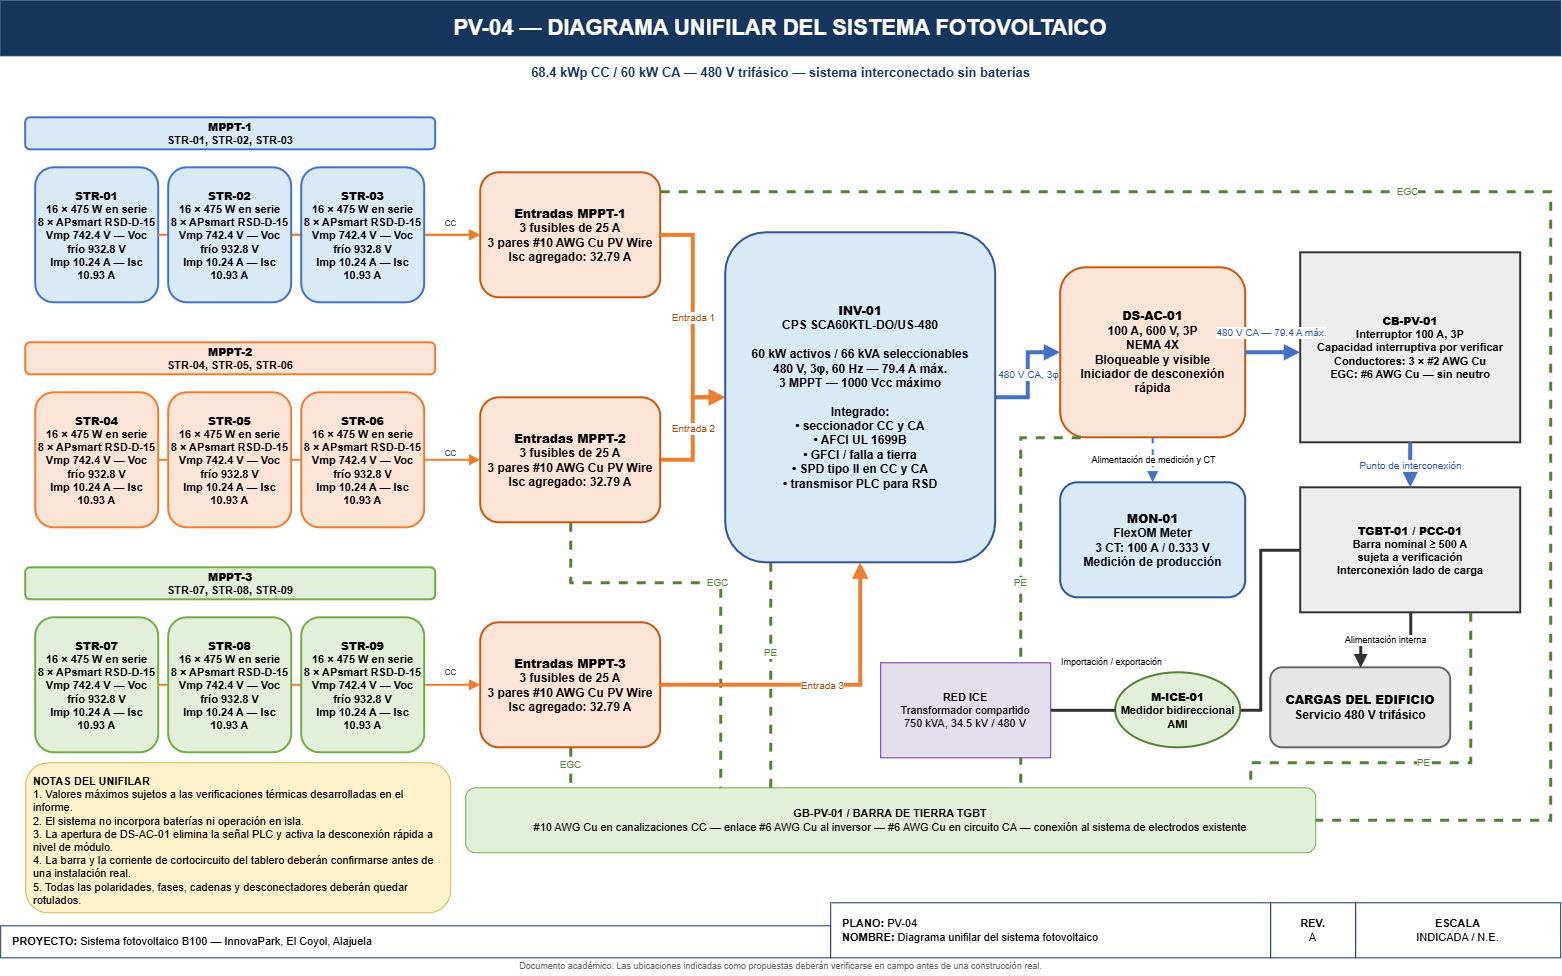

The diagram above was exported from draw.io. Its source (the exported page's mxGraphModel, read from the mxfile embedded in the PNG):
<mxGraphModel dx="2251" dy="1201" grid="1" gridSize="10" guides="1" tooltips="1" connect="1" arrows="1" fold="1" page="1" pageScale="1" pageWidth="1600" pageHeight="1000" math="1" shadow="0">
  <root>
    <mxCell id="0" />
    <mxCell id="1" parent="0" />
    <mxCell id="2" parent="1" style="rounded=0;whiteSpace=wrap;html=1;fillColor=#17365D;strokeColor=#17365D;fontColor=#FFFFFF;fontSize=22;fontStyle=1;align=center;verticalAlign=middle;" value="PV-04 — DIAGRAMA UNIFILAR DEL SISTEMA FOTOVOLTAICO" vertex="1">
      <mxGeometry height="55" width="1560" x="20" y="18" as="geometry" />
    </mxCell>
    <mxCell id="3" parent="1" style="text;html=1;align=center;verticalAlign=middle;fontSize=13;fontStyle=1;fontColor=#17365D;" value="68.4 kWp CC / 60 kW CA — 480 V trifásico — sistema interconectado sin baterías" vertex="1">
      <mxGeometry height="28" width="1560" x="20" y="76" as="geometry" />
    </mxCell>
    <mxCell id="4" parent="1" style="rounded=1;whiteSpace=wrap;html=1;fillColor=#D9EAF7;strokeColor=#4472C4;strokeWidth=2;fontSize=11;fontStyle=1;align=center;" value="&lt;b&gt;MPPT-1&lt;/b&gt;&lt;br&gt;STR-01, STR-02, STR-03" vertex="1">
      <mxGeometry height="32" width="410" x="45" y="135" as="geometry" />
    </mxCell>
    <mxCell id="5" parent="1" style="rounded=1;whiteSpace=wrap;html=1;fillColor=#D9EAF7;strokeColor=#4472C4;strokeWidth=2;fontSize=11;fontStyle=1;align=center;" value="&lt;b&gt;STR-01&lt;/b&gt;&lt;br&gt;16 × 475 W en serie&lt;br&gt;8 × APsmart RSD-D-15&lt;br&gt;Vmp 742.4 V — Voc frío 932.8 V&lt;br&gt;Imp 10.24 A — Isc 10.93 A" vertex="1">
      <mxGeometry height="135" width="123" x="55" y="185" as="geometry" />
    </mxCell>
    <mxCell id="8" parent="1" style="rounded=1;whiteSpace=wrap;html=1;fillColor=#FCE4D6;strokeColor=#C65911;strokeWidth=2;fontSize=12;fontStyle=1;align=center;verticalAlign=middle;" value="&lt;b&gt;Entradas MPPT-1&lt;/b&gt;&lt;br&gt;3 fusibles de 25 A&lt;br&gt;3 pares #10 AWG Cu PV Wire&lt;br&gt;Isc agregado: 32.79 A" vertex="1">
      <mxGeometry height="125" width="180" x="500" y="190" as="geometry" />
    </mxCell>
    <mxCell id="9" edge="1" parent="1" source="5" style="edgeStyle=orthogonalEdgeStyle;rounded=0;html=1;strokeColor=#ED7D31;strokeWidth=2;endArrow=block;endFill=1;fontSize=8;labelBackgroundColor=#FFFFFF;" target="8" value="CC">
      <mxGeometry relative="1" as="geometry" />
    </mxCell>
    <mxCell id="10" edge="1" parent="1" source="6" style="edgeStyle=orthogonalEdgeStyle;rounded=0;html=1;strokeColor=#ED7D31;strokeWidth=2;endArrow=block;endFill=1;fontSize=8;labelBackgroundColor=#FFFFFF;" target="8" value="CC">
      <mxGeometry relative="1" x="0.6825" y="13" as="geometry">
        <mxPoint y="1" as="offset" />
      </mxGeometry>
    </mxCell>
    <mxCell id="12" parent="1" style="rounded=1;whiteSpace=wrap;html=1;fillColor=#FCE4D6;strokeColor=#ED7D31;strokeWidth=2;fontSize=11;fontStyle=1;align=center;" value="&lt;b&gt;MPPT-2&lt;/b&gt;&lt;br&gt;STR-04, STR-05, STR-06" vertex="1">
      <mxGeometry height="32" width="410" x="45" y="360" as="geometry" />
    </mxCell>
    <mxCell id="13" parent="1" style="rounded=1;whiteSpace=wrap;html=1;fillColor=#FCE4D6;strokeColor=#ED7D31;strokeWidth=2;fontSize=11;fontStyle=1;align=center;" value="&lt;b&gt;STR-04&lt;/b&gt;&lt;br&gt;16 × 475 W en serie&lt;br&gt;8 × APsmart RSD-D-15&lt;br&gt;Vmp 742.4 V — Voc frío 932.8 V&lt;br&gt;Imp 10.24 A — Isc 10.93 A" vertex="1">
      <mxGeometry height="135" width="123" x="55" y="410" as="geometry" />
    </mxCell>
    <mxCell id="19" edge="1" parent="1" source="13" style="edgeStyle=orthogonalEdgeStyle;rounded=0;html=1;strokeColor=#ED7D31;strokeWidth=2;endArrow=block;endFill=1;fontSize=8;labelBackgroundColor=#FFFFFF;exitX=1;exitY=0.5;exitDx=0;exitDy=0;" target="16" value="CC">
      <mxGeometry relative="1" x="0.8137" y="8" as="geometry">
        <mxPoint y="1" as="offset" />
      </mxGeometry>
    </mxCell>
    <mxCell id="20" parent="1" style="rounded=1;whiteSpace=wrap;html=1;fillColor=#E2F0D9;strokeColor=#70AD47;strokeWidth=2;fontSize=11;fontStyle=1;align=center;" value="&lt;b&gt;MPPT-3&lt;/b&gt;&lt;br&gt;STR-07, STR-08, STR-09" vertex="1">
      <mxGeometry height="32" width="410" x="45" y="585" as="geometry" />
    </mxCell>
    <mxCell id="21" parent="1" style="rounded=1;whiteSpace=wrap;html=1;fillColor=#E2F0D9;strokeColor=#70AD47;strokeWidth=2;fontSize=11;fontStyle=1;align=center;" value="&lt;b&gt;STR-07&lt;/b&gt;&lt;br&gt;16 × 475 W en serie&lt;br&gt;8 × APsmart RSD-D-15&lt;br&gt;Vmp 742.4 V — Voc frío 932.8 V&lt;br&gt;Imp 10.24 A — Isc 10.93 A" vertex="1">
      <mxGeometry height="135" width="123" x="55" y="635" as="geometry" />
    </mxCell>
    <mxCell id="27" edge="1" parent="1" source="21" style="edgeStyle=orthogonalEdgeStyle;rounded=0;html=1;strokeColor=#ED7D31;strokeWidth=2;endArrow=block;endFill=1;fontSize=8;labelBackgroundColor=#FFFFFF;exitX=1;exitY=0.5;exitDx=0;exitDy=0;" target="24" value="CC">
      <mxGeometry relative="1" x="0.8137" y="12" as="geometry">
        <mxPoint y="-1" as="offset" />
      </mxGeometry>
    </mxCell>
    <mxCell id="29" edge="1" parent="1" source="8" style="edgeStyle=orthogonalEdgeStyle;rounded=0;orthogonalLoop=1;jettySize=auto;html=1;strokeColor=#ED7D31;strokeWidth=4;endArrow=block;endFill=1;fontSize=10;fontColor=#9E480E;labelBackgroundColor=#FFFFFF;" target="28" value="Entrada 1">
      <mxGeometry relative="1" as="geometry" />
    </mxCell>
    <mxCell id="30" edge="1" parent="1" source="16" style="edgeStyle=orthogonalEdgeStyle;rounded=0;orthogonalLoop=1;jettySize=auto;html=1;strokeColor=#ED7D31;strokeWidth=4;endArrow=block;endFill=1;fontSize=10;fontColor=#9E480E;labelBackgroundColor=#FFFFFF;" target="28" value="Entrada 2">
      <mxGeometry relative="1" as="geometry" />
    </mxCell>
    <mxCell id="32" parent="1" style="rounded=1;whiteSpace=wrap;html=1;fillColor=#FCE4D6;strokeColor=#C65911;strokeWidth=2;fontSize=12;fontStyle=1;align=center;verticalAlign=middle;" value="&lt;b&gt;DS-AC-01&lt;/b&gt;&lt;br&gt;100 A, 600 V, 3P&lt;br&gt;NEMA 4X&lt;br&gt;Bloqueable y visible&lt;br&gt;Iniciador de desconexión rápida" vertex="1">
      <mxGeometry height="170" width="185" x="1080" y="285" as="geometry" />
    </mxCell>
    <mxCell id="33" parent="1" style="rounded=1;whiteSpace=wrap;html=1;fillColor=#D9EAF7;strokeColor=#2F5597;strokeWidth=2;fontSize=12;fontStyle=1;align=center;verticalAlign=middle;" value="&lt;b&gt;MON-01&lt;/b&gt;&lt;br&gt;FlexOM Meter&lt;br&gt;3 CT: 100 A / 0.333 V&lt;br&gt;Medición de producción" vertex="1">
      <mxGeometry height="115" width="185" x="1080" y="500" as="geometry" />
    </mxCell>
    <mxCell id="34" parent="1" style="rounded=0;whiteSpace=wrap;html=1;fillColor=#EDEDED;strokeColor=#333333;strokeWidth=2;fontSize=11;fontStyle=1;align=center;" value="&lt;b&gt;CB-PV-01&lt;/b&gt;&lt;br&gt;Interruptor 100 A, 3P&lt;br&gt;Capacidad interruptiva por verificar&lt;br&gt;Conductores: 3 × #2 AWG Cu&lt;br&gt;EGC: #6 AWG Cu — sin neutro" vertex="1">
      <mxGeometry height="190" width="220" x="1320" y="270" as="geometry" />
    </mxCell>
    <mxCell id="35" parent="1" style="rounded=0;whiteSpace=wrap;html=1;fillColor=#EDEDED;strokeColor=#333333;strokeWidth=2;fontSize=11;fontStyle=1;align=center;" value="&lt;b&gt;TGBT-01 / PCC-01&lt;/b&gt;&lt;br&gt;Barra nominal ≥ 500 A&lt;br&gt;sujeta a verificación&lt;br&gt;Interconexión lado de carga" vertex="1">
      <mxGeometry height="125" width="220" x="1320" y="505" as="geometry" />
    </mxCell>
    <mxCell id="36" edge="1" parent="1" source="28" style="edgeStyle=orthogonalEdgeStyle;rounded=0;orthogonalLoop=1;jettySize=auto;html=1;strokeColor=#4472C4;strokeWidth=4;endArrow=block;endFill=1;fontSize=10;fontColor=#2F5597;labelBackgroundColor=#FFFFFF;" target="32" value="480 V CA, 3φ">
      <mxGeometry relative="1" as="geometry" />
    </mxCell>
    <mxCell id="37" edge="1" parent="1" source="32" style="edgeStyle=orthogonalEdgeStyle;rounded=0;html=1;strokeColor=#4472C4;strokeWidth=2;dashed=1;endArrow=block;endFill=1;fontSize=9;labelBackgroundColor=#FFFFFF;" target="33" value="Alimentación de medición y CT">
      <mxGeometry relative="1" as="geometry" />
    </mxCell>
    <mxCell id="38" edge="1" parent="1" source="32" style="edgeStyle=orthogonalEdgeStyle;rounded=0;orthogonalLoop=1;jettySize=auto;html=1;strokeColor=#4472C4;strokeWidth=4;endArrow=block;endFill=1;fontSize=10;fontColor=#2F5597;labelBackgroundColor=#FFFFFF;" target="34" value="480 V CA — 79.4 A máx.">
      <mxGeometry relative="1" x="-0.0909" y="20" as="geometry">
        <mxPoint as="offset" />
        <Array as="points">
          <mxPoint x="1310" y="370" />
          <mxPoint x="1310" y="370" />
        </Array>
      </mxGeometry>
    </mxCell>
    <mxCell id="39" edge="1" parent="1" source="34" style="edgeStyle=orthogonalEdgeStyle;rounded=0;orthogonalLoop=1;jettySize=auto;html=1;strokeColor=#4472C4;strokeWidth=4;endArrow=block;endFill=1;fontSize=10;fontColor=#2F5597;labelBackgroundColor=#FFFFFF;" target="35" value="Punto de interconexión">
      <mxGeometry relative="1" as="geometry" />
    </mxCell>
    <mxCell id="40" parent="1" style="rounded=1;whiteSpace=wrap;html=1;fillColor=#E7E6E6;strokeColor=#666666;strokeWidth=2;fontSize=12;fontStyle=1;" value="&lt;b&gt;CARGAS DEL EDIFICIO&lt;/b&gt;&lt;br&gt;Servicio 480 V trifásico" vertex="1">
      <mxGeometry height="80" width="180" x="1290" y="685" as="geometry" />
    </mxCell>
    <mxCell id="41" parent="1" style="shape=ellipse;whiteSpace=wrap;html=1;fillColor=#E2F0D9;strokeColor=#548235;strokeWidth=2;fontSize=11;fontStyle=1;align=center;verticalAlign=middle;" value="&lt;b&gt;M-ICE-01&lt;/b&gt;&lt;br&gt;Medidor bidireccional AMI" vertex="1">
      <mxGeometry height="75" width="125" x="1135" y="690" as="geometry" />
    </mxCell>
    <mxCell id="43" edge="1" parent="1" source="35" style="edgeStyle=orthogonalEdgeStyle;rounded=0;html=1;strokeColor=#333333;strokeWidth=3;endArrow=block;endFill=1;fontSize=9;labelBackgroundColor=#FFFFFF;" target="40" value="Alimentación interna">
      <mxGeometry relative="1" as="geometry" />
    </mxCell>
    <mxCell id="44" edge="1" parent="1" source="35" style="edgeStyle=orthogonalEdgeStyle;rounded=0;html=1;strokeColor=#333333;strokeWidth=3;endArrow=none;" target="41" value="">
      <mxGeometry relative="1" as="geometry">
        <Array as="points">
          <mxPoint x="1280" y="567.5" />
          <mxPoint x="1280" y="727.5" />
        </Array>
      </mxGeometry>
    </mxCell>
    <mxCell id="45" edge="1" parent="1" source="41" style="edgeStyle=orthogonalEdgeStyle;rounded=0;html=1;strokeColor=#333333;strokeWidth=3;startArrow=none;startFill=0;endArrow=none;endFill=0;fontSize=9;labelBackgroundColor=#FFFFFF;exitX=0;exitY=0.5;exitDx=0;exitDy=0;" target="42" value="Importación / exportación">
      <mxGeometry relative="1" x="-0.8462" y="-47" as="geometry">
        <mxPoint y="-1" as="offset" />
        <mxPoint x="1130" y="727.5" as="sourcePoint" />
      </mxGeometry>
    </mxCell>
    <mxCell id="46" parent="1" style="rounded=1;whiteSpace=wrap;html=1;fillColor=#E2F0D9;strokeColor=#70AD47;fontSize=11;" value="&lt;b&gt;GB-PV-01 / BARRA DE TIERRA TGBT&lt;/b&gt;&lt;br&gt;#10 AWG Cu en canalizaciones CC — enlace #6 AWG Cu al inversor — #6 AWG Cu en circuito CA — conexión al sistema de electrodos existente" vertex="1">
      <mxGeometry height="65" width="850" x="485" y="805" as="geometry" />
    </mxCell>
    <mxCell id="47" edge="1" parent="1" source="8" style="edgeStyle=orthogonalEdgeStyle;rounded=0;orthogonalLoop=1;jettySize=auto;html=1;strokeColor=#548235;strokeWidth=3;dashed=1;endArrow=none;fontSize=10;fontColor=#548235;labelBackgroundColor=#FFFFFF;exitX=1;exitY=0.152;exitDx=0;exitDy=0;exitPerimeter=0;" target="46" value="EGC">
      <mxGeometry relative="1" x="-0.1481" as="geometry">
        <mxPoint as="offset" />
        <Array as="points">
          <mxPoint x="1570" y="209" />
          <mxPoint x="1570" y="837.5" />
        </Array>
      </mxGeometry>
    </mxCell>
    <mxCell id="48" edge="1" parent="1" source="16" style="edgeStyle=orthogonalEdgeStyle;rounded=0;orthogonalLoop=1;jettySize=auto;html=1;strokeColor=#548235;strokeWidth=3;dashed=1;endArrow=none;fontSize=10;fontColor=#548235;labelBackgroundColor=#FFFFFF;" target="46" value="EGC">
      <mxGeometry relative="1" as="geometry">
        <Array as="points">
          <mxPoint x="590.03" y="600" />
          <mxPoint x="740.03" y="600" />
        </Array>
      </mxGeometry>
    </mxCell>
    <mxCell id="49" edge="1" parent="1" source="24" style="edgeStyle=orthogonalEdgeStyle;rounded=0;orthogonalLoop=1;jettySize=auto;html=1;strokeColor=#548235;strokeWidth=3;dashed=1;endArrow=none;fontSize=10;fontColor=#548235;labelBackgroundColor=#FFFFFF;" value="EGC">
      <mxGeometry relative="1" as="geometry">
        <mxPoint x="590" y="800" as="targetPoint" />
      </mxGeometry>
    </mxCell>
    <mxCell id="50" edge="1" parent="1" source="28" style="edgeStyle=orthogonalEdgeStyle;rounded=0;orthogonalLoop=1;jettySize=auto;html=1;strokeColor=#548235;strokeWidth=3;dashed=1;endArrow=none;fontSize=10;fontColor=#548235;labelBackgroundColor=#FFFFFF;" target="46" value="PE">
      <mxGeometry relative="1" x="-0.2" as="geometry">
        <mxPoint as="offset" />
        <Array as="points">
          <mxPoint x="790.03" y="630" />
          <mxPoint x="790.03" y="630" />
        </Array>
      </mxGeometry>
    </mxCell>
    <mxCell id="51" edge="1" parent="1" style="edgeStyle=orthogonalEdgeStyle;rounded=0;orthogonalLoop=1;jettySize=auto;html=1;strokeColor=#548235;strokeWidth=3;dashed=1;endArrow=none;fontSize=10;fontColor=#548235;labelBackgroundColor=#FFFFFF;" value="PE">
      <mxGeometry relative="1" as="geometry">
        <Array as="points">
          <mxPoint x="1040.03" y="455" />
          <mxPoint x="1040.03" y="805" />
        </Array>
        <mxPoint x="1099.9985714285715" y="455" as="sourcePoint" />
        <mxPoint x="1040" y="805" as="targetPoint" />
      </mxGeometry>
    </mxCell>
    <mxCell id="52" edge="1" parent="1" source="35" style="edgeStyle=orthogonalEdgeStyle;rounded=0;orthogonalLoop=1;jettySize=auto;html=1;strokeColor=#548235;strokeWidth=3;dashed=1;endArrow=none;fontSize=10;fontColor=#548235;labelBackgroundColor=#FFFFFF;" target="46" value="PE">
      <mxGeometry relative="1" as="geometry">
        <Array as="points">
          <mxPoint x="1490" y="780" />
          <mxPoint x="1270" y="780" />
        </Array>
      </mxGeometry>
    </mxCell>
    <mxCell id="53" parent="1" style="rounded=1;whiteSpace=wrap;html=1;fillColor=#FFF2CC;strokeColor=#D6B656;fontSize=11;align=left;verticalAlign=top;spacing=8;" value="&lt;b&gt;NOTAS DEL UNIFILAR&lt;/b&gt;&lt;br&gt;1. Valores máximos sujetos a las verificaciones térmicas desarrolladas en el informe.&lt;br&gt;2. El sistema no incorpora baterías ni operación en isla.&lt;br&gt;3. La apertura de DS-AC-01 elimina la señal PLC y activa la desconexión rápida a nivel de módulo.&lt;br&gt;4. La barra y la corriente de cortocircuito del tablero deberán confirmarse antes de una instalación real.&lt;br&gt;5. Todas las polaridades, fases, cadenas y desconectadores deberán quedar rotulados." vertex="1">
      <mxGeometry height="150" width="425" x="45" y="780" as="geometry" />
    </mxCell>
    <mxCell id="54" parent="1" style="rounded=0;whiteSpace=wrap;html=1;fillColor=#FFFFFF;strokeColor=#17365D;fontSize=11;align=left;verticalAlign=middle;spacingLeft=10;" value="&lt;b&gt;PROYECTO:&lt;/b&gt; Sistema fotovoltaico B100 — InnovaPark, El Coyol, Alajuela" vertex="1">
      <mxGeometry height="32" width="830" x="20" y="943" as="geometry" />
    </mxCell>
    <mxCell id="55" parent="1" style="rounded=0;whiteSpace=wrap;html=1;fillColor=#FFFFFF;strokeColor=#17365D;fontSize=11;align=left;verticalAlign=middle;spacingLeft=10;" value="&lt;b&gt;PLANO:&lt;/b&gt; PV-04&lt;br&gt;&lt;b&gt;NOMBRE:&lt;/b&gt; Diagrama unifilar del sistema fotovoltaico" vertex="1">
      <mxGeometry height="55" width="440" x="850" y="920" as="geometry" />
    </mxCell>
    <mxCell id="56" parent="1" style="rounded=0;whiteSpace=wrap;html=1;fillColor=#FFFFFF;strokeColor=#17365D;fontSize=11;align=center;verticalAlign=middle;" value="&lt;b&gt;REV.&lt;/b&gt;&lt;br&gt;A" vertex="1">
      <mxGeometry height="55" width="85" x="1290" y="920" as="geometry" />
    </mxCell>
    <mxCell id="57" parent="1" style="rounded=0;whiteSpace=wrap;html=1;fillColor=#FFFFFF;strokeColor=#17365D;fontSize=11;align=center;verticalAlign=middle;" value="&lt;b&gt;ESCALA&lt;/b&gt;&lt;br&gt;INDICADA / N.E." vertex="1">
      <mxGeometry height="55" width="205" x="1375" y="920" as="geometry" />
    </mxCell>
    <mxCell id="58" parent="1" style="text;html=1;align=center;verticalAlign=middle;fontSize=9;fontColor=#666666;" value="Documento académico. Las ubicaciones indicadas como propuestas deberán verificarse en campo antes de una construcción real." vertex="1">
      <mxGeometry height="18" width="1560" x="20" y="975" as="geometry" />
    </mxCell>
    <mxCell id="7" parent="1" style="rounded=1;whiteSpace=wrap;html=1;fillColor=#D9EAF7;strokeColor=#4472C4;strokeWidth=2;fontSize=11;fontStyle=1;align=center;" value="&lt;b&gt;STR-03&lt;/b&gt;&lt;br&gt;16 × 475 W en serie&lt;br&gt;8 × APsmart RSD-D-15&lt;br&gt;Vmp 742.4 V — Voc frío 932.8 V&lt;br&gt;Imp 10.24 A — Isc 10.93 A" vertex="1">
      <mxGeometry height="135" width="123" x="321" y="185" as="geometry" />
    </mxCell>
    <mxCell id="6" parent="1" style="rounded=1;whiteSpace=wrap;html=1;fillColor=#D9EAF7;strokeColor=#4472C4;strokeWidth=2;fontSize=11;fontStyle=1;align=center;" value="&lt;b&gt;STR-02&lt;/b&gt;&lt;br&gt;16 × 475 W en serie&lt;br&gt;8 × APsmart RSD-D-15&lt;br&gt;Vmp 742.4 V — Voc frío 932.8 V&lt;br&gt;Imp 10.24 A — Isc 10.93 A" vertex="1">
      <mxGeometry height="135" width="123" x="188" y="185" as="geometry" />
    </mxCell>
    <mxCell id="14" parent="1" style="rounded=1;whiteSpace=wrap;html=1;fillColor=#FCE4D6;strokeColor=#ED7D31;strokeWidth=2;fontSize=11;fontStyle=1;align=center;" value="&lt;b&gt;STR-05&lt;/b&gt;&lt;br&gt;16 × 475 W en serie&lt;br&gt;8 × APsmart RSD-D-15&lt;br&gt;Vmp 742.4 V — Voc frío 932.8 V&lt;br&gt;Imp 10.24 A — Isc 10.93 A" vertex="1">
      <mxGeometry height="135" width="123" x="188" y="410" as="geometry" />
    </mxCell>
    <mxCell id="15" parent="1" style="rounded=1;whiteSpace=wrap;html=1;fillColor=#FCE4D6;strokeColor=#ED7D31;strokeWidth=2;fontSize=11;fontStyle=1;align=center;" value="&lt;b&gt;STR-06&lt;/b&gt;&lt;br&gt;16 × 475 W en serie&lt;br&gt;8 × APsmart RSD-D-15&lt;br&gt;Vmp 742.4 V — Voc frío 932.8 V&lt;br&gt;Imp 10.24 A — Isc 10.93 A" vertex="1">
      <mxGeometry height="135" width="123" x="321" y="410" as="geometry" />
    </mxCell>
    <mxCell id="24" parent="1" style="rounded=1;whiteSpace=wrap;html=1;fillColor=#FCE4D6;strokeColor=#C65911;strokeWidth=2;fontSize=12;fontStyle=1;align=center;verticalAlign=middle;" value="&lt;b&gt;Entradas MPPT-3&lt;/b&gt;&lt;br&gt;3 fusibles de 25 A&lt;br&gt;3 pares #10 AWG Cu PV Wire&lt;br&gt;Isc agregado: 32.79 A" vertex="1">
      <mxGeometry height="125" width="180" x="500" y="640" as="geometry" />
    </mxCell>
    <mxCell id="16" parent="1" style="rounded=1;whiteSpace=wrap;html=1;fillColor=#FCE4D6;strokeColor=#C65911;strokeWidth=2;fontSize=12;fontStyle=1;align=center;verticalAlign=middle;" value="&lt;b&gt;Entradas MPPT-2&lt;/b&gt;&lt;br&gt;3 fusibles de 25 A&lt;br&gt;3 pares #10 AWG Cu PV Wire&lt;br&gt;Isc agregado: 32.79 A" vertex="1">
      <mxGeometry height="125" width="180" x="500" y="415" as="geometry" />
    </mxCell>
    <mxCell id="28" parent="1" style="rounded=1;whiteSpace=wrap;html=1;fillColor=#D9EAF7;strokeColor=#2F5597;strokeWidth=2;fontSize=12;fontStyle=1;align=center;verticalAlign=middle;" value="&lt;b&gt;INV-01&lt;/b&gt;&lt;br&gt;CPS SCA60KTL-DO/US-480&lt;br&gt;&lt;br&gt;60 kW activos / 66 kVA seleccionables&lt;br&gt;480 V, 3φ, 60 Hz — 79.4 A máx.&lt;br&gt;3 MPPT — 1000 Vcc máximo&lt;br&gt;&lt;br&gt;Integrado:&lt;br&gt;• seccionador CC y CA&lt;br&gt;• AFCI UL 1699B&lt;br&gt;• GFCI / falla a tierra&lt;br&gt;• SPD tipo II en CC y CA&lt;br&gt;• transmisor PLC para RSD" vertex="1">
      <mxGeometry height="330" width="270" x="745" y="250" as="geometry" />
    </mxCell>
    <mxCell id="22" parent="1" style="rounded=1;whiteSpace=wrap;html=1;fillColor=#E2F0D9;strokeColor=#70AD47;strokeWidth=2;fontSize=11;fontStyle=1;align=center;" value="&lt;b&gt;STR-08&lt;/b&gt;&lt;br&gt;16 × 475 W en serie&lt;br&gt;8 × APsmart RSD-D-15&lt;br&gt;Vmp 742.4 V — Voc frío 932.8 V&lt;br&gt;Imp 10.24 A — Isc 10.93 A" vertex="1">
      <mxGeometry height="135" width="123" x="188" y="635" as="geometry" />
    </mxCell>
    <mxCell id="23" parent="1" style="rounded=1;whiteSpace=wrap;html=1;fillColor=#E2F0D9;strokeColor=#70AD47;strokeWidth=2;fontSize=11;fontStyle=1;align=center;" value="&lt;b&gt;STR-09&lt;/b&gt;&lt;br&gt;16 × 475 W en serie&lt;br&gt;8 × APsmart RSD-D-15&lt;br&gt;Vmp 742.4 V — Voc frío 932.8 V&lt;br&gt;Imp 10.24 A — Isc 10.93 A" vertex="1">
      <mxGeometry height="135" width="123" x="321" y="635" as="geometry" />
    </mxCell>
    <mxCell id="31" edge="1" parent="1" source="24" style="edgeStyle=orthogonalEdgeStyle;rounded=0;orthogonalLoop=1;jettySize=auto;html=1;strokeColor=#ED7D31;strokeWidth=4;endArrow=block;endFill=1;fontSize=10;fontColor=#9E480E;labelBackgroundColor=#FFFFFF;" target="28" value="Entrada 3">
      <mxGeometry relative="1" as="geometry" />
    </mxCell>
    <mxCell id="42" parent="1" style="shape=mxgraph.electrical.miscellaneous.utility_pole;whiteSpace=wrap;html=1;strokeColor=#7030A0;fillColor=#E4DFEC;fontSize=11;" value="&lt;b&gt;RED ICE&lt;/b&gt;&lt;br&gt;Transformador compartido&lt;br&gt;750 kVA, 34.5 kV / 480 V" vertex="1">
      <mxGeometry height="95" width="170" x="900" y="680" as="geometry" />
    </mxCell>
  </root>
</mxGraphModel>